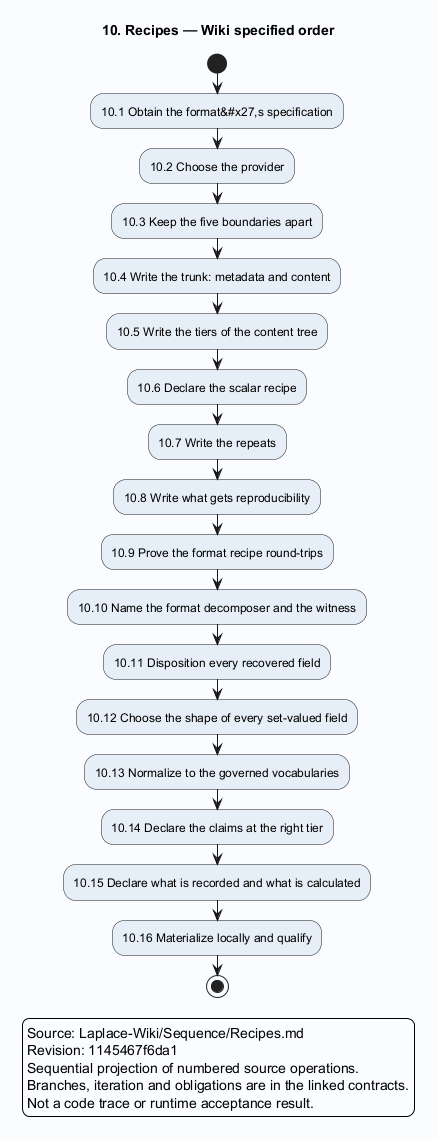

The diagram above was rendered by PlantUML. Its source (embedded in the PNG):
@startuml
skinparam backgroundColor #FAFCFF
skinparam shadowing false
skinparam defaultFontName SansSerif
skinparam activityBackgroundColor #E6EFF7
title 10. Recipes — Wiki specified order
start
:10.1 Obtain the format&#x27,s specification;
:10.2 Choose the provider;
:10.3 Keep the five boundaries apart;
:10.4 Write the trunk: metadata and content;
:10.5 Write the tiers of the content tree;
:10.6 Declare the scalar recipe;
:10.7 Write the repeats;
:10.8 Write what gets reproducibility;
:10.9 Prove the format recipe round-trips;
:10.10 Name the format decomposer and the witness;
:10.11 Disposition every recovered field;
:10.12 Choose the shape of every set-valued field;
:10.13 Normalize to the governed vocabularies;
:10.14 Declare the claims at the right tier;
:10.15 Declare what is recorded and what is calculated;
:10.16 Materialize locally and qualify;
stop
legend
Source: Laplace-Wiki/Sequence/Recipes.md
Revision: 1145467f6da1
Sequential projection of numbered source operations.
Branches, iteration and obligations are in the linked contracts.
Not a code trace or runtime acceptance result.
endlegend
@enduml